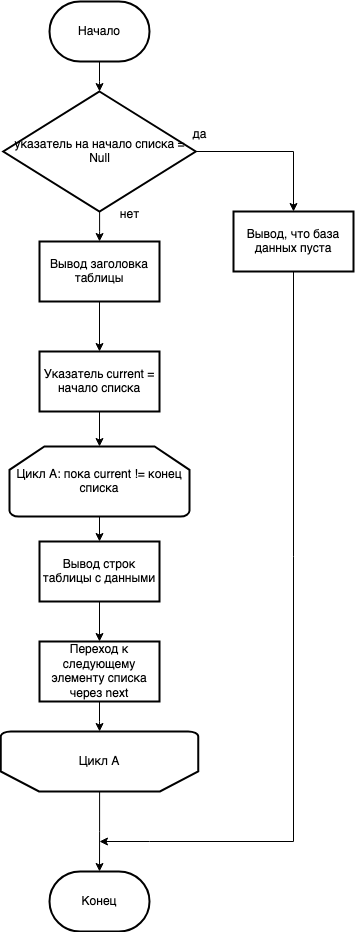

The diagram above was exported from draw.io. Its source (the exported page's mxGraphModel, read from the mxfile embedded in the PNG):
<mxGraphModel dx="1194" dy="792" grid="1" gridSize="10" guides="1" tooltips="1" connect="1" arrows="1" fold="1" page="1" pageScale="1" pageWidth="827" pageHeight="1169" math="0" shadow="0">
  <root>
    <mxCell id="0" />
    <mxCell id="1" parent="0" />
    <mxCell id="r6i1-Qeri1cNYctp0D_u-4" value="" style="edgeStyle=orthogonalEdgeStyle;rounded=0;orthogonalLoop=1;jettySize=auto;html=1;" edge="1" parent="1" source="r6i1-Qeri1cNYctp0D_u-1" target="r6i1-Qeri1cNYctp0D_u-3">
      <mxGeometry relative="1" as="geometry" />
    </mxCell>
    <mxCell id="r6i1-Qeri1cNYctp0D_u-1" value="Начало" style="strokeWidth=2;html=1;shape=mxgraph.flowchart.terminator;whiteSpace=wrap;" vertex="1" parent="1">
      <mxGeometry x="230" y="70" width="100" height="60" as="geometry" />
    </mxCell>
    <mxCell id="r6i1-Qeri1cNYctp0D_u-2" value="Конец" style="strokeWidth=2;html=1;shape=mxgraph.flowchart.terminator;whiteSpace=wrap;" vertex="1" parent="1">
      <mxGeometry x="230" y="940" width="100" height="60" as="geometry" />
    </mxCell>
    <mxCell id="r6i1-Qeri1cNYctp0D_u-7" style="edgeStyle=orthogonalEdgeStyle;rounded=0;orthogonalLoop=1;jettySize=auto;html=1;exitX=1;exitY=0.5;exitDx=0;exitDy=0;entryX=0.5;entryY=0;entryDx=0;entryDy=0;" edge="1" parent="1" source="r6i1-Qeri1cNYctp0D_u-3" target="r6i1-Qeri1cNYctp0D_u-5">
      <mxGeometry relative="1" as="geometry" />
    </mxCell>
    <mxCell id="r6i1-Qeri1cNYctp0D_u-9" value="" style="edgeStyle=orthogonalEdgeStyle;rounded=0;orthogonalLoop=1;jettySize=auto;html=1;" edge="1" parent="1" source="r6i1-Qeri1cNYctp0D_u-3" target="r6i1-Qeri1cNYctp0D_u-8">
      <mxGeometry relative="1" as="geometry" />
    </mxCell>
    <mxCell id="r6i1-Qeri1cNYctp0D_u-3" value="указатель на начало списка = Null" style="rhombus;whiteSpace=wrap;html=1;strokeWidth=2;" vertex="1" parent="1">
      <mxGeometry x="183.75" y="160" width="192.5" height="120" as="geometry" />
    </mxCell>
    <mxCell id="r6i1-Qeri1cNYctp0D_u-5" value="Вывод, что база данных пуста" style="whiteSpace=wrap;html=1;strokeWidth=2;" vertex="1" parent="1">
      <mxGeometry x="414" y="280" width="120" height="60" as="geometry" />
    </mxCell>
    <mxCell id="r6i1-Qeri1cNYctp0D_u-11" value="" style="edgeStyle=orthogonalEdgeStyle;rounded=0;orthogonalLoop=1;jettySize=auto;html=1;" edge="1" parent="1" source="r6i1-Qeri1cNYctp0D_u-8" target="r6i1-Qeri1cNYctp0D_u-10">
      <mxGeometry relative="1" as="geometry" />
    </mxCell>
    <mxCell id="r6i1-Qeri1cNYctp0D_u-8" value="Вывод заголовка таблицы" style="whiteSpace=wrap;html=1;strokeWidth=2;" vertex="1" parent="1">
      <mxGeometry x="220" y="310" width="120" height="60" as="geometry" />
    </mxCell>
    <mxCell id="r6i1-Qeri1cNYctp0D_u-15" value="" style="edgeStyle=orthogonalEdgeStyle;rounded=0;orthogonalLoop=1;jettySize=auto;html=1;" edge="1" parent="1" source="r6i1-Qeri1cNYctp0D_u-10" target="r6i1-Qeri1cNYctp0D_u-14">
      <mxGeometry relative="1" as="geometry" />
    </mxCell>
    <mxCell id="r6i1-Qeri1cNYctp0D_u-10" value="Указатель current = начало списка" style="whiteSpace=wrap;html=1;strokeWidth=2;" vertex="1" parent="1">
      <mxGeometry x="220" y="420" width="120" height="60" as="geometry" />
    </mxCell>
    <mxCell id="r6i1-Qeri1cNYctp0D_u-18" value="" style="edgeStyle=orthogonalEdgeStyle;rounded=0;orthogonalLoop=1;jettySize=auto;html=1;" edge="1" parent="1" source="r6i1-Qeri1cNYctp0D_u-14" target="r6i1-Qeri1cNYctp0D_u-17">
      <mxGeometry relative="1" as="geometry" />
    </mxCell>
    <mxCell id="r6i1-Qeri1cNYctp0D_u-14" value="Цикл А: пока current != конец списка" style="strokeWidth=2;html=1;shape=mxgraph.flowchart.loop_limit;whiteSpace=wrap;" vertex="1" parent="1">
      <mxGeometry x="190" y="515" width="180" height="70" as="geometry" />
    </mxCell>
    <mxCell id="r6i1-Qeri1cNYctp0D_u-22" value="" style="edgeStyle=orthogonalEdgeStyle;rounded=0;orthogonalLoop=1;jettySize=auto;html=1;" edge="1" parent="1" source="r6i1-Qeri1cNYctp0D_u-16" target="r6i1-Qeri1cNYctp0D_u-2">
      <mxGeometry relative="1" as="geometry" />
    </mxCell>
    <mxCell id="r6i1-Qeri1cNYctp0D_u-16" value="Цикл А" style="strokeWidth=2;html=1;shape=mxgraph.flowchart.loop_limit;whiteSpace=wrap;direction=west;" vertex="1" parent="1">
      <mxGeometry x="181.25" y="800" width="197.5" height="60" as="geometry" />
    </mxCell>
    <mxCell id="r6i1-Qeri1cNYctp0D_u-20" value="" style="edgeStyle=orthogonalEdgeStyle;rounded=0;orthogonalLoop=1;jettySize=auto;html=1;" edge="1" parent="1" source="r6i1-Qeri1cNYctp0D_u-17" target="r6i1-Qeri1cNYctp0D_u-19">
      <mxGeometry relative="1" as="geometry" />
    </mxCell>
    <mxCell id="r6i1-Qeri1cNYctp0D_u-17" value="Вывод строк таблицы с данными" style="whiteSpace=wrap;html=1;strokeWidth=2;" vertex="1" parent="1">
      <mxGeometry x="220" y="610" width="120" height="60" as="geometry" />
    </mxCell>
    <mxCell id="r6i1-Qeri1cNYctp0D_u-21" value="" style="edgeStyle=orthogonalEdgeStyle;rounded=0;orthogonalLoop=1;jettySize=auto;html=1;" edge="1" parent="1" source="r6i1-Qeri1cNYctp0D_u-19" target="r6i1-Qeri1cNYctp0D_u-16">
      <mxGeometry relative="1" as="geometry" />
    </mxCell>
    <mxCell id="r6i1-Qeri1cNYctp0D_u-19" value="Переход к следующему элементу списка через next" style="whiteSpace=wrap;html=1;strokeWidth=2;" vertex="1" parent="1">
      <mxGeometry x="220" y="710" width="120" height="60" as="geometry" />
    </mxCell>
    <mxCell id="r6i1-Qeri1cNYctp0D_u-23" value="нет" style="text;html=1;align=center;verticalAlign=middle;resizable=0;points=[];autosize=1;strokeColor=none;fillColor=none;" vertex="1" parent="1">
      <mxGeometry x="290" y="268" width="40" height="30" as="geometry" />
    </mxCell>
    <mxCell id="r6i1-Qeri1cNYctp0D_u-24" value="да" style="text;html=1;align=center;verticalAlign=middle;resizable=0;points=[];autosize=1;strokeColor=none;fillColor=none;" vertex="1" parent="1">
      <mxGeometry x="360" y="188" width="40" height="30" as="geometry" />
    </mxCell>
    <mxCell id="r6i1-Qeri1cNYctp0D_u-26" style="edgeStyle=orthogonalEdgeStyle;rounded=0;orthogonalLoop=1;jettySize=auto;html=1;exitX=0.5;exitY=1;exitDx=0;exitDy=0;" edge="1" parent="1" source="r6i1-Qeri1cNYctp0D_u-5">
      <mxGeometry relative="1" as="geometry">
        <mxPoint x="280" y="910" as="targetPoint" />
        <Array as="points">
          <mxPoint x="474" y="910" />
          <mxPoint x="330" y="910" />
        </Array>
      </mxGeometry>
    </mxCell>
  </root>
</mxGraphModel>